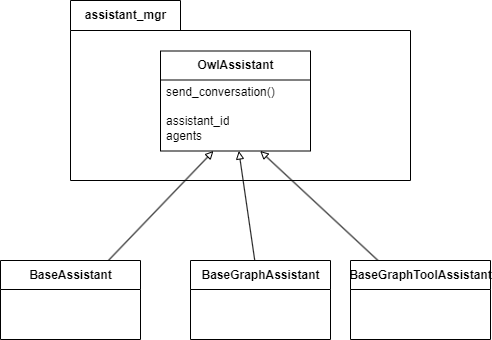

The diagram above was exported from draw.io. Its source (the exported page's mxGraphModel, read from the mxfile embedded in the PNG):
<mxGraphModel dx="705" dy="441" grid="1" gridSize="10" guides="1" tooltips="1" connect="1" arrows="1" fold="1" page="1" pageScale="1" pageWidth="850" pageHeight="1100" math="0" shadow="0">
  <root>
    <mxCell id="0" />
    <mxCell id="1" parent="0" />
    <mxCell id="5" value="assistant_mgr" style="shape=folder;fontStyle=1;tabWidth=110;tabHeight=30;tabPosition=left;html=1;boundedLbl=1;labelInHeader=1;container=1;collapsible=0;" vertex="1" parent="1">
      <mxGeometry x="150" y="20" width="340" height="180" as="geometry" />
    </mxCell>
    <mxCell id="6" value="" style="html=1;strokeColor=none;resizeWidth=1;resizeHeight=1;fillColor=none;part=1;connectable=0;allowArrows=0;deletable=0;" vertex="1" parent="5">
      <mxGeometry width="340" height="126" relative="1" as="geometry">
        <mxPoint y="30" as="offset" />
      </mxGeometry>
    </mxCell>
    <mxCell id="2" value="OwlAssistant" style="swimlane;fontStyle=1;align=center;verticalAlign=middle;childLayout=stackLayout;horizontal=1;startSize=29;horizontalStack=0;resizeParent=1;resizeParentMax=0;resizeLast=0;collapsible=0;marginBottom=0;html=1;" vertex="1" parent="5">
      <mxGeometry x="90" y="50.5" width="150" height="100" as="geometry" />
    </mxCell>
    <mxCell id="3" value="send_conversation()" style="text;html=1;strokeColor=none;fillColor=none;align=left;verticalAlign=middle;spacingLeft=4;spacingRight=4;overflow=hidden;rotatable=0;points=[[0,0.5],[1,0.5]];portConstraint=eastwest;" vertex="1" parent="2">
      <mxGeometry y="29" width="150" height="25" as="geometry" />
    </mxCell>
    <mxCell id="4" value="assistant_id&lt;br&gt;agents" style="text;html=1;strokeColor=none;fillColor=none;align=left;verticalAlign=middle;spacingLeft=4;spacingRight=4;overflow=hidden;rotatable=0;points=[[0,0.5],[1,0.5]];portConstraint=eastwest;" vertex="1" parent="2">
      <mxGeometry y="54" width="150" height="46" as="geometry" />
    </mxCell>
    <mxCell id="10" style="edgeStyle=none;html=1;endArrow=block;endFill=0;" edge="1" parent="1" source="7" target="4">
      <mxGeometry relative="1" as="geometry" />
    </mxCell>
    <mxCell id="7" value="BaseGraphAssistant" style="swimlane;fontStyle=1;align=center;verticalAlign=middle;childLayout=stackLayout;horizontal=1;startSize=29;horizontalStack=0;resizeParent=1;resizeParentMax=0;resizeLast=0;collapsible=0;marginBottom=0;html=1;" vertex="1" parent="1">
      <mxGeometry x="270" y="280" width="140" height="79" as="geometry" />
    </mxCell>
    <mxCell id="8" value="&amp;nbsp;" style="text;html=1;strokeColor=none;fillColor=none;align=center;verticalAlign=middle;spacingLeft=4;spacingRight=4;overflow=hidden;rotatable=0;points=[[0,0.5],[1,0.5]];portConstraint=eastwest;" vertex="1" parent="7">
      <mxGeometry y="29" width="140" height="25" as="geometry" />
    </mxCell>
    <mxCell id="9" value="&amp;nbsp;" style="text;html=1;strokeColor=none;fillColor=none;align=left;verticalAlign=middle;spacingLeft=4;spacingRight=4;overflow=hidden;rotatable=0;points=[[0,0.5],[1,0.5]];portConstraint=eastwest;" vertex="1" parent="7">
      <mxGeometry y="54" width="140" height="25" as="geometry" />
    </mxCell>
    <mxCell id="14" style="edgeStyle=none;html=1;endArrow=block;endFill=0;" edge="1" parent="1" source="11" target="4">
      <mxGeometry relative="1" as="geometry" />
    </mxCell>
    <mxCell id="11" value="BaseAssistant" style="swimlane;fontStyle=1;align=center;verticalAlign=middle;childLayout=stackLayout;horizontal=1;startSize=29;horizontalStack=0;resizeParent=1;resizeParentMax=0;resizeLast=0;collapsible=0;marginBottom=0;html=1;" vertex="1" parent="1">
      <mxGeometry x="80" y="280" width="140" height="79" as="geometry" />
    </mxCell>
    <mxCell id="12" value="&amp;nbsp;" style="text;html=1;strokeColor=none;fillColor=none;align=center;verticalAlign=middle;spacingLeft=4;spacingRight=4;overflow=hidden;rotatable=0;points=[[0,0.5],[1,0.5]];portConstraint=eastwest;" vertex="1" parent="11">
      <mxGeometry y="29" width="140" height="25" as="geometry" />
    </mxCell>
    <mxCell id="13" value="&amp;nbsp;" style="text;html=1;strokeColor=none;fillColor=none;align=left;verticalAlign=middle;spacingLeft=4;spacingRight=4;overflow=hidden;rotatable=0;points=[[0,0.5],[1,0.5]];portConstraint=eastwest;" vertex="1" parent="11">
      <mxGeometry y="54" width="140" height="25" as="geometry" />
    </mxCell>
    <mxCell id="18" style="edgeStyle=none;html=1;endArrow=block;endFill=0;" edge="1" parent="1" source="15" target="4">
      <mxGeometry relative="1" as="geometry" />
    </mxCell>
    <mxCell id="15" value="BaseGraphToolAssistant" style="swimlane;fontStyle=1;align=center;verticalAlign=middle;childLayout=stackLayout;horizontal=1;startSize=29;horizontalStack=0;resizeParent=1;resizeParentMax=0;resizeLast=0;collapsible=0;marginBottom=0;html=1;" vertex="1" parent="1">
      <mxGeometry x="430" y="280" width="140" height="79" as="geometry" />
    </mxCell>
    <mxCell id="16" value="&amp;nbsp;" style="text;html=1;strokeColor=none;fillColor=none;align=center;verticalAlign=middle;spacingLeft=4;spacingRight=4;overflow=hidden;rotatable=0;points=[[0,0.5],[1,0.5]];portConstraint=eastwest;" vertex="1" parent="15">
      <mxGeometry y="29" width="140" height="25" as="geometry" />
    </mxCell>
    <mxCell id="17" value="&amp;nbsp;" style="text;html=1;strokeColor=none;fillColor=none;align=left;verticalAlign=middle;spacingLeft=4;spacingRight=4;overflow=hidden;rotatable=0;points=[[0,0.5],[1,0.5]];portConstraint=eastwest;" vertex="1" parent="15">
      <mxGeometry y="54" width="140" height="25" as="geometry" />
    </mxCell>
  </root>
</mxGraphModel>